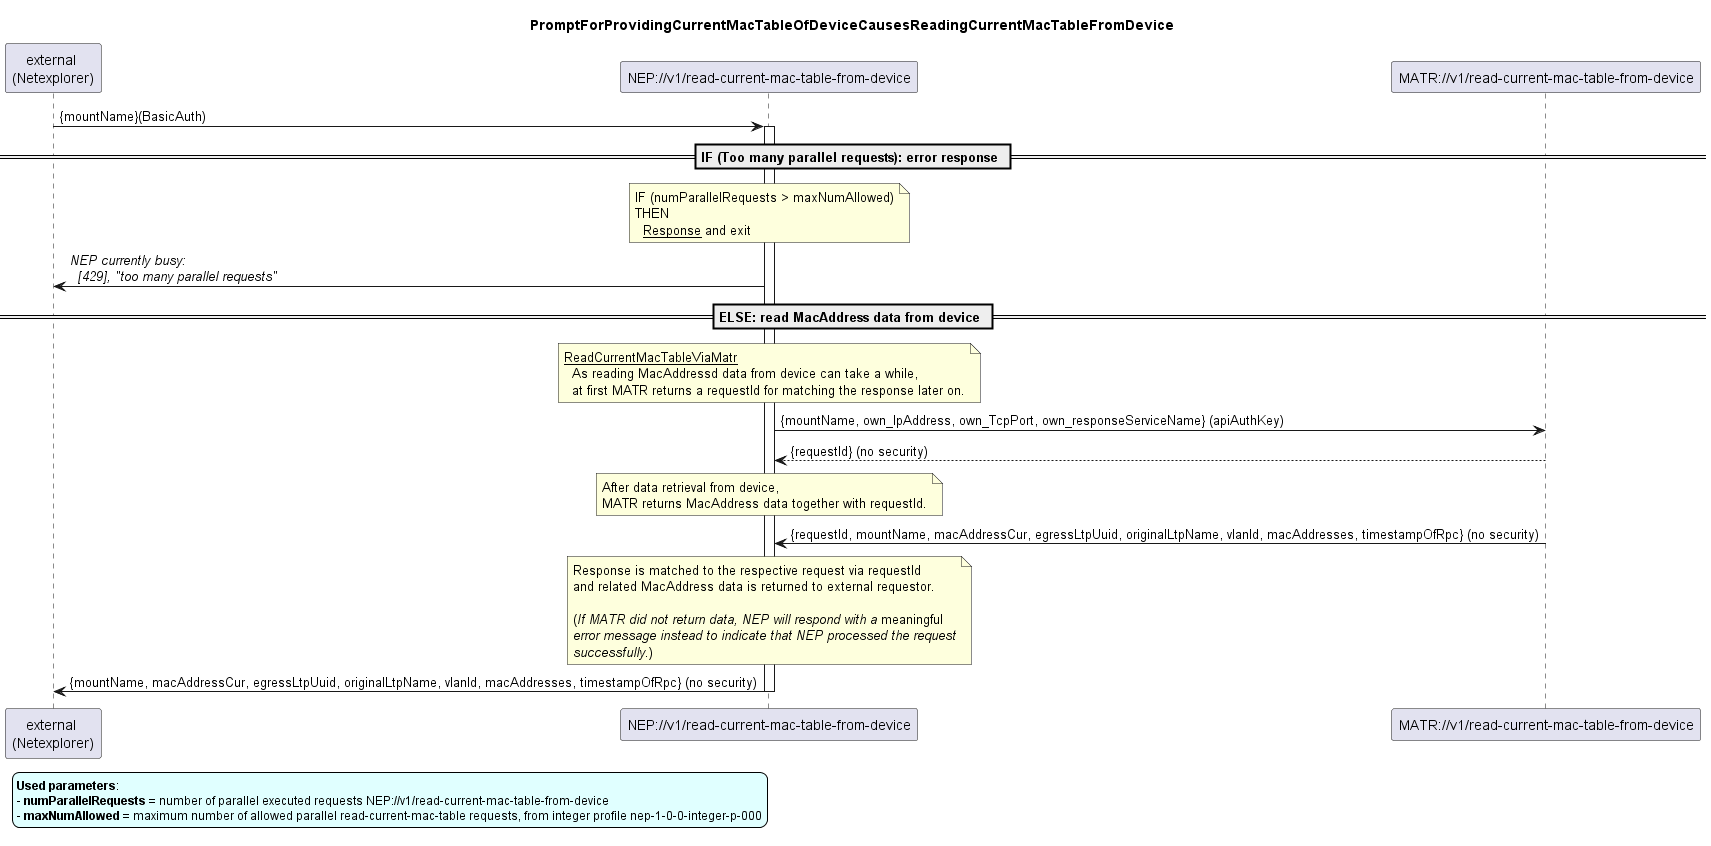

The diagram above was rendered by PlantUML. Its source (embedded in the PNG):
@startuml 102_ReadCurrentMacTableFromDevice
skinparam responseMessageBelowArrow true
skinparam legendFontSize 12
skinparam LegendBackgroundColor #LightCyan


title PromptForProvidingCurrentMacTableOfDeviceCausesReadingCurrentMacTableFromDevice


participant "external \n(Netexplorer)" as external
participant "NEP://v1/read-current-mac-table-from-device" as nep
participant "MATR://v1/read-current-mac-table-from-device" as matr

external -> nep: {mountName}(BasicAuth)
activate nep

== IF (Too many parallel requests): error response ==
note over nep
  IF (numParallelRequests > maxNumAllowed)
  THEN
    <u>Response</u> and exit
end note
nep -> external: <i>NEP currently busy:</i>\n<i>  [429], "too many parallel requests" </i>


== ELSE: read MacAddress data from device ==
note over nep
  <u>ReadCurrentMacTableViaMatr</u>
    As reading MacAddressd data from device can take a while,
    at first MATR returns a requestId for matching the response later on.
end note
nep -> matr: {mountName, own_IpAddress, own_TcpPort, own_responseServiceName} (apiAuthKey)
matr --> nep: {requestId} (no security)

note over nep
  After data retrieval from device, 
  MATR returns MacAddress data together with requestId.
end note
matr -> nep: {requestId, mountName, macAddressCur, egressLtpUuid, originalLtpName, vlanId, macAddresses, timestampOfRpc} (no security)

note over nep
  Response is matched to the respective request via requestId
  and related MacAddress data is returned to external requestor.

  (<i>If MATR did not return data, NEP will respond with a </i>meaningful 
  <i>error message instead to indicate that NEP processed the request</i>
  <i>successfully</i>.)
end note
nep -> external: {mountName, macAddressCur, egressLtpUuid, originalLtpName, vlanId, macAddresses, timestampOfRpc} (no security)

deactivate nep


legend left
<b>Used parameters</b>:
- <b>numParallelRequests</b> = number of parallel executed requests NEP://v1/read-current-mac-table-from-device
- <b>maxNumAllowed</b> = maximum number of allowed parallel read-current-mac-table requests, from integer profile nep-1-0-0-integer-p-000
endlegend

@enduml